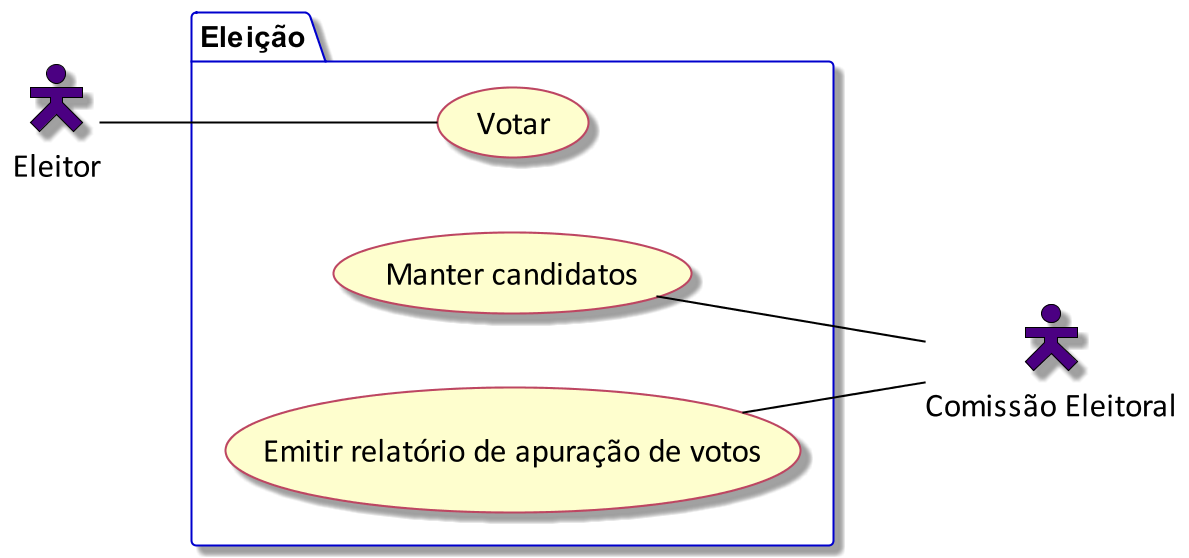

The diagram above was rendered by PlantUML. Its source (embedded in the PNG):
@startuml Sistema de eleicao

    'Orientação dos elementos do diagrama
    left to right direction

    'Resolução do diagrama
    skinparam dpi           200

    'Aparencia dos casos de uso
    skinparam usecase {
        BackgroundColor     #fefece
        BorderColor         #bd4662
        BorderThickness     1
        FontColor           black
        FontName            Calibri
        FontSize            16
        FontStyle           normal
        Shadowing           4
    }

    'Aparencia das associações
    skinparam arrow {
        Thickness           1
        Color               black
    }

    'Aparencia dos atores
    skinparam actor {
        Style               hollow
        BackgroundColor     indigo
        BorderColor         black
        FontColor           black
        FontName            Calibri
        FontSize            16
        Shadowing           4
    }

    'Aparencia do pacote
    skinparam package {
        BackgroundColor     white
        BorderColor         mediumblue
        BorderThickness     1
        FontColor           mediumblue
        FontName            Calibri
        FontSize            16
        FontStyle           normal
        Shadowing           4
    }

    'Declaração dos atores
    actor "Eleitor" as eleitor
    actor "Comissão Eleitoral" as comissao_eleitoral

    'Declaração do pacote e dos casos de uso
    package "Eleição" {
        usecase "Votar" as votar
        usecase "Manter candidatos" as manter_candidatos
        usecase "Emitir relatório de apuração de votos" as emitir_relatorio
    }

    'Associações entre atores e casos de uso
    eleitor -- votar
    manter_candidatos -- comissao_eleitoral
    emitir_relatorio -- comissao_eleitoral

@enduml